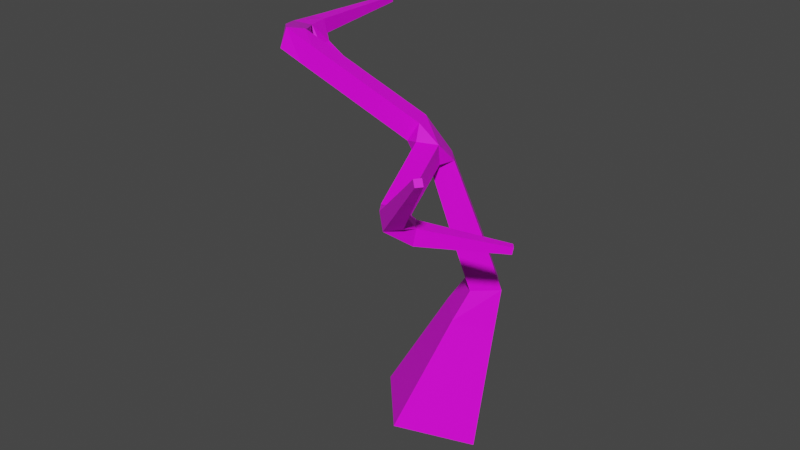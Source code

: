# Source: twig2_1.blend  (saved by Blender 2.83.18; exported with 4.5.12 LTS)
import bpy
from mathutils import Matrix  # noqa: F401  (used for matrix-valued properties, if any)

bpy.ops.wm.read_factory_settings(use_empty=True)
scene = bpy.context.scene
scene.name = 'Scene'

# ---- collections
col_collection = bpy.data.collections.new('Collection'); scene.collection.children.link(col_collection)

# ---- images (referenced by path relative to the original .blend; pixels are not part of the script)
import os
ASSET_DIR = os.environ.get("B2B_ASSET_DIR", "")  # directory of the original .blend (textures are referenced by path, not embedded)
HERE = os.path.dirname(os.path.abspath(__file__))  # packed textures are extracted next to this script under _unpacked/

def load_image(name, relpath, width, height, colorspace="sRGB"):
    """Load a texture the original file referenced (path relative to the .blend, or extracted next to this script)."""
    p = next((c for c in (os.path.join(HERE, relpath), os.path.join(ASSET_DIR, relpath)) if relpath and os.path.exists(c)), "")
    if p:
        img = bpy.data.images.load(p, check_existing=True)
        img.name = name
    else:  # same state as the original file: an image datablock whose file is absent (Cycles renders it pink)
        img = bpy.data.images.new(name, width, height)
        img.source = "FILE"
        img.filepath = "//" + (relpath or name)
    img.colorspace_settings.name = colorspace
    return img
img_twig2 = load_image('twig2', 'twig2.png', 1024, 1024, 'sRGB')

# ---- materials (node trees are filled in below, after node groups)
mat_material = bpy.data.materials.new('Material')
mat_material.alpha_threshold = 0.0
mat_material.line_color = (0.0, 0.0, 0.0, 1.0)

# ---- material node trees
mat_material.use_nodes = True; mat_material.node_tree.nodes.clear()
_N = mat_material.node_tree.nodes; _L = mat_material.node_tree.links
n0 = _N.new('ShaderNodeOutputMaterial'); n0.name = 'Material Output'; n0.location = (300, 300)
n1 = _N.new('ShaderNodeBsdfPrincipled'); n1.name = 'Principled BSDF'; n1.location = (10, 300)
n1.distribution = 'GGX'
n1.subsurface_method = 'BURLEY'
n1.inputs[2].default_value = 0.4
n1.inputs[3].default_value = 1.45
n1.inputs[27].default_value = (0.0, 0.0, 0.0, 1.0)
n1.inputs[28].default_value = 1.0
n2 = _N.new('ShaderNodeTexImage'); n2.name = 'Image Texture'; n2.location = (-280, 280)
n2.image = img_twig2
_L.new(n1.outputs[0], n0.inputs[0])
_L.new(n2.outputs[0], n1.inputs[0])
n0.is_active_output = True

# ---- world
world_world = bpy.data.worlds.new('World'); scene.world = world_world
world_world.use_nodes = True; world_world.node_tree.nodes.clear()
_N = world_world.node_tree.nodes; _L = world_world.node_tree.links
n0 = _N.new('ShaderNodeOutputWorld'); n0.name = 'World Output'; n0.location = (300, 300)
n1 = _N.new('ShaderNodeBackground'); n1.name = 'Background'; n1.location = (10, 300)
n1.inputs[0].default_value = (0.05088, 0.05088, 0.05088, 1.0)
_L.new(n1.outputs[0], n0.inputs[0])
n0.is_active_output = True
world_world.color = (0.05088, 0.05088, 0.05088)
world_world.use_sun_shadow = False
world_world.sun_shadow_jitter_overblur = 0.0

# ---- meshes
me_cube = bpy.data.meshes.new('Cube')
me_cube.from_pydata([(0.006168, 0.332, -0.07577), (0.3313, -0.02344, -0.07577), (-0.006168, -0.332, 0.07577), (-0.3313, 0.02344, 0.07577), (-0.567, 0.5158, 1.439), (-0.5586, 0.4781, 1.439), (-0.537, 0.4829, 1.471), (-0.5454, 0.5206, 1.471), (-0.7408, -0.3627, 2.157), (-0.7153, -0.251, 2.128), (-0.6875, -0.2282, 2.24), (-0.7131, -0.34, 2.269), (0.7098, -0.3084, 1.443), (0.7341, -0.3384, 1.443), (0.7394, -0.3341, 1.481), (0.7151, -0.3041, 1.481), (0.741, -1.024, 2.046), (0.7184, -1.055, 2.046), (0.698, -1.04, 2.075), (0.7205, -1.009, 2.075), (-1.348, 1.212, 1.958), (-1.309, 1.214, 1.958), (-1.309, 1.214, 1.997), (-1.348, 1.212, 1.997), (0.2158, 0.3149, 0.8599), (0.3328, 0.1869, 0.8599), (0.2048, 0.0698, 0.8599), (0.08778, 0.1978, 0.8599), (0.1039, 0.3225, 0.3546), (0.3305, 0.07478, 0.3546), (0.09533, -0.1403, 0.4602), (-0.1312, 0.1075, 0.4602), (0.1628, 0.3167, 0.6137), (0.33, 0.1339, 0.6137), (0.1565, -0.02478, 0.6917), (-0.01074, 0.158, 0.6917), (-1.335, 0.4874, 1.928), (-1.24, 0.4929, 1.928), (-1.24, 0.4927, 2.024), (-1.335, 0.4872, 2.024), (-1.336, 0.5798, 1.932), (-1.248, 0.5849, 1.932), (-1.248, 0.5847, 2.02), (-1.336, 0.5797, 2.02), (-1.338, 0.6579, 1.935), (-1.256, 0.6626, 1.935), (-1.256, 0.6624, 2.017), (-1.338, 0.6577, 2.017), (-1.339, 0.7279, 1.938), (-1.263, 0.7323, 1.938), (-1.263, 0.7321, 2.015), (-1.339, 0.7277, 2.015), (-1.34, 0.7924, 1.941), (-1.269, 0.7965, 1.941), (-1.269, 0.7964, 2.012), (-1.34, 0.7923, 2.012), (-1.341, 0.8529, 1.943), (-1.275, 0.8568, 1.943), (-1.275, 0.8566, 2.01), (-1.341, 0.8528, 2.01), (-1.342, 0.9103, 1.946), (-1.28, 0.9139, 1.946), (-1.28, 0.9138, 2.008), (-1.342, 0.9102, 2.008), (-1.343, 0.9651, 1.948), (-1.286, 0.9684, 1.948), (-1.286, 0.9683, 2.006), (-1.343, 0.965, 2.006), (-1.344, 1.018, 1.95), (-1.291, 1.021, 1.95), (-1.291, 1.021, 2.004), (-1.344, 1.018, 2.004), (-1.345, 1.069, 1.952), (-1.296, 1.071, 1.952), (-1.296, 1.071, 2.002), (-1.345, 1.068, 2.002), (-1.346, 1.118, 1.954), (-1.3, 1.12, 1.954), (-1.3, 1.12, 2.0), (-1.346, 1.118, 2.0), (-1.347, 1.166, 1.956), (-1.305, 1.168, 1.956), (-1.305, 1.168, 1.998), (-1.347, 1.165, 1.998), (-1.188, 0.4059, 1.846), (-1.168, 0.313, 1.846), (-1.114, 0.3249, 1.924), (-1.135, 0.4178, 1.924), (-1.109, 0.4199, 1.794), (-1.09, 0.334, 1.794), (-1.041, 0.345, 1.866), (-1.06, 0.4309, 1.866), (-1.042, 0.4317, 1.75), (-1.024, 0.3518, 1.75), (-0.9786, 0.3621, 1.817), (-0.9964, 0.442, 1.817), (-0.9822, 0.4423, 1.711), (-0.9656, 0.3678, 1.711), (-0.9228, 0.3773, 1.773), (-0.9395, 0.4519, 1.773), (-0.9269, 0.4521, 1.675), (-0.9113, 0.3825, 1.675), (-0.8714, 0.3914, 1.733), (-0.8869, 0.4611, 1.733), (-0.875, 0.4613, 1.641), (-0.8604, 0.3963, 1.641), (-0.8231, 0.4046, 1.695), (-0.8377, 0.4696, 1.695), (-0.8258, 0.47, 1.608), (-0.8122, 0.4093, 1.608), (-0.7774, 0.4171, 1.659), (-0.791, 0.4778, 1.659), (-0.7788, 0.4783, 1.578), (-0.7662, 0.4218, 1.578), (-0.7338, 0.429, 1.625), (-0.7464, 0.4856, 1.625), (-0.7337, 0.4863, 1.548), (-0.7219, 0.4338, 1.548), (-0.6918, 0.4405, 1.592), (-0.7036, 0.493, 1.592), (-0.6901, 0.494, 1.52), (-0.6792, 0.4454, 1.52), (-0.6513, 0.4516, 1.56), (-0.6622, 0.5002, 1.56), (-0.6479, 0.5015, 1.492), (-0.6379, 0.4566, 1.492), (-0.6121, 0.4623, 1.53), (-0.6222, 0.5072, 1.53), (-0.6069, 0.5087, 1.465), (-0.5977, 0.4675, 1.465), (-0.5741, 0.4727, 1.5), (-0.5833, 0.514, 1.5), (-0.09908, -0.107, 1.73), (-0.1457, 0.005751, 1.73), (-0.08637, 0.03032, 1.834), (-0.03971, -0.08247, 1.834), (-0.1894, -0.1441, 1.791), (-0.2359, -0.03185, 1.791), (-0.1768, -0.0074, 1.894), (-0.1303, -0.1197, 1.894), (-0.279, -0.1808, 1.851), (-0.3252, -0.0691, 1.851), (-0.2664, -0.04476, 1.954), (-0.2201, -0.1565, 1.954), (-0.3679, -0.2173, 1.911), (-0.4139, -0.1061, 1.911), (-0.3554, -0.08188, 2.013), (-0.3093, -0.1931, 2.013), (-0.4564, -0.2537, 1.971), (-0.5023, -0.143, 1.971), (-0.444, -0.1188, 2.073), (-0.3982, -0.2296, 2.073), (-0.5447, -0.2899, 2.03), (-0.5903, -0.1797, 2.03), (-0.5322, -0.1557, 2.131), (-0.4866, -0.2659, 2.131), (-0.6326, -0.326, 2.089), (-0.678, -0.2163, 2.089), (-0.6202, -0.1924, 2.19), (-0.5749, -0.3021, 2.19), (0.3273, -0.5815, 1.499), (0.3867, -0.655, 1.499), (0.3997, -0.6446, 1.592), (0.3403, -0.571, 1.592), (0.3944, -0.5336, 1.489), (0.4476, -0.5995, 1.489), (0.4592, -0.5901, 1.572), (0.406, -0.5242, 1.572), (0.4508, -0.4933, 1.481), (0.4989, -0.5528, 1.481), (0.5094, -0.5443, 1.556), (0.4613, -0.4848, 1.556), (0.5013, -0.4572, 1.473), (0.5448, -0.511, 1.473), (0.5542, -0.5033, 1.541), (0.5108, -0.4496, 1.541), (0.5479, -0.424, 1.467), (0.587, -0.4725, 1.467), (0.5955, -0.4656, 1.528), (0.5564, -0.4171, 1.528), (0.5914, -0.3929, 1.46), (0.6266, -0.4364, 1.46), (0.6342, -0.4302, 1.515), (0.5991, -0.3867, 1.515), (0.6327, -0.3635, 1.454), (0.664, -0.4023, 1.454), (0.6709, -0.3968, 1.503), (0.6395, -0.3579, 1.503), (0.672, -0.3354, 1.449), (0.6998, -0.3697, 1.449), (0.7058, -0.3648, 1.492), (0.6781, -0.3305, 1.492), (0.09286, -0.07743, 1.637), (-0.02052, -0.1192, 1.637), (-0.01226, -0.1416, 1.756), (0.1011, -0.09987, 1.756), (0.1298, -0.1803, 1.616), (0.01803, -0.2214, 1.616), (0.02617, -0.2436, 1.733), (0.138, -0.2024, 1.733), (0.1659, -0.2807, 1.595), (0.05563, -0.3212, 1.595), (0.06366, -0.343, 1.71), (0.1739, -0.3025, 1.71), (0.2013, -0.3794, 1.575), (0.09263, -0.4194, 1.575), (0.1005, -0.4409, 1.688), (0.2092, -0.4009, 1.688), (0.2364, -0.4769, 1.555), (0.1292, -0.5164, 1.555), (0.137, -0.5376, 1.667), (0.2442, -0.4982, 1.667), (0.2711, -0.5736, 1.535), (0.1654, -0.6125, 1.535), (0.1731, -0.6334, 1.645), (0.2788, -0.5945, 1.645), (-0.8367, -0.2632, 2.126), (-0.7474, -0.1926, 2.1), (-0.747, -0.1535, 2.21), (-0.8363, -0.2241, 2.235), (-0.9089, -0.181, 2.097), (-0.8207, -0.1112, 2.072), (-0.8203, -0.07259, 2.181), (-0.9085, -0.1424, 2.206), (-0.9794, -0.1007, 2.07), (-0.8923, -0.0318, 2.045), (-0.8918, 0.00636, 2.152), (-0.9789, -0.06257, 2.177), (-1.049, -0.02174, 2.043), (-0.9626, 0.04636, 2.018), (-0.9622, 0.08407, 2.124), (-1.048, 0.01596, 2.149), (-1.117, 0.05632, 2.016), (-1.032, 0.1236, 1.992), (-1.032, 0.1609, 2.096), (-1.117, 0.09358, 2.121), (-1.185, 0.1337, 1.989), (-1.101, 0.2001, 1.965), (-1.101, 0.237, 2.069), (-1.185, 0.1705, 2.093), (-1.253, 0.2104, 1.963), (-1.17, 0.2761, 1.939), (-1.169, 0.3124, 2.042), (-1.252, 0.2468, 2.065), (0.4029, -0.7443, 1.63), (0.3464, -0.8227, 1.63), (0.2952, -0.7859, 1.704), (0.3517, -0.7075, 1.704), (0.4528, -0.7856, 1.692), (0.4013, -0.857, 1.692), (0.3547, -0.8234, 1.758), (0.4062, -0.752, 1.758), (0.4948, -0.8203, 1.743), (0.4475, -0.8859, 1.743), (0.4047, -0.8551, 1.805), (0.452, -0.7895, 1.805), (0.5324, -0.8514, 1.789), (0.4889, -0.9118, 1.789), (0.4495, -0.8834, 1.846), (0.493, -0.823, 1.846), (0.567, -0.88, 1.832), (0.527, -0.9356, 1.832), (0.4908, -0.9094, 1.884), (0.5308, -0.8539, 1.884), (0.5995, -0.9068, 1.872), (0.5627, -0.9578, 1.872), (0.5294, -0.9338, 1.919), (0.5662, -0.8828, 1.919), (0.6302, -0.9322, 1.909), (0.5965, -0.9789, 1.909), (0.566, -0.957, 1.953), (0.5997, -0.9102, 1.953), (0.6595, -0.9564, 1.945), (0.6287, -0.9991, 1.945), (0.6009, -0.979, 1.985), (0.6316, -0.9363, 1.985), (0.6876, -0.9796, 1.98), (0.6597, -1.018, 1.98), (0.6344, -1.0, 2.016), (0.6623, -0.9614, 2.016), (0.7147, -1.002, 2.013), (0.6895, -1.037, 2.013), (0.6667, -1.021, 2.046), (0.6919, -0.9856, 2.046), (0.1725, 0.2687, 1.049), (0.283, 0.1478, 1.049), (0.1683, 0.04289, 0.9975), (0.05771, 0.1638, 0.9975), (0.1401, 0.2338, 1.18), (0.2454, 0.1187, 1.18), (0.1361, 0.01878, 1.131), (0.03083, 0.1339, 1.131), (0.1102, 0.2016, 1.301), (0.2106, 0.09177, 1.301), (0.1064, -0.003551, 1.254), (0.005941, 0.1063, 1.254), (0.08168, 0.1709, 1.416), (0.1775, 0.06613, 1.416), (0.07805, -0.02479, 1.371), (-0.01774, 0.07995, 1.371), (0.05423, 0.1413, 1.527), (0.1456, 0.04143, 1.527), (0.05077, -0.04526, 1.484), (-0.04056, 0.0546, 1.484), (0.02758, 0.1126, 1.634), (0.1146, 0.01744, 1.634), (0.02428, -0.06514, 1.594), (-0.06272, 0.02999, 1.594)], [], [(50, 51, 47, 46), (49, 50, 46, 45), (48, 49, 45, 44), (193, 132, 133, 307), (244, 162, 247), (47, 44, 40, 43), (46, 47, 43, 42), (45, 46, 42, 41), (44, 45, 41, 40), (43, 40, 36, 39), (42, 43, 39, 38), (41, 42, 38, 37), (40, 41, 37, 36), (27, 24, 32, 35), (26, 27, 35, 34), (25, 26, 34, 33), (24, 25, 33, 32), (35, 32, 28, 31), (34, 35, 31, 30), (212, 160, 213), (33, 34, 30, 29), (37, 84, 36), (32, 33, 29, 28), (31, 28, 0, 3), (30, 31, 3, 2), (243, 242, 38, 39), (242, 241, 86), (134, 305, 304), (29, 30, 2, 1), (28, 29, 1, 0), (135, 194, 195), (306, 193, 307), (23, 22, 21, 20), (19, 18, 17, 16), (245, 246, 214, 213), (243, 39, 36, 240), (195, 192, 305), (193, 306, 192), (133, 134, 304), (15, 14, 13, 12), (7, 6, 5, 4), (192, 306, 305), (160, 161, 245, 213), (134, 195, 305), (135, 195, 134), (0, 1, 2, 3), (84, 85, 240, 36), (307, 133, 304), (242, 86, 87, 38), (214, 246, 247, 215), (247, 162, 163, 215), (38, 87, 84, 37), (162, 244, 245, 161), (241, 240, 85, 86), (194, 135, 132, 193), (163, 160, 212, 215), (51, 48, 44, 47), (52, 53, 49, 48), (53, 54, 50, 49), (54, 55, 51, 50), (55, 52, 48, 51), (56, 57, 53, 52), (57, 58, 54, 53), (58, 59, 55, 54), (59, 56, 52, 55), (60, 61, 57, 56), (61, 62, 58, 57), (62, 63, 59, 58), (63, 60, 56, 59), (64, 65, 61, 60), (65, 66, 62, 61), (66, 67, 63, 62), (67, 64, 60, 63), (68, 69, 65, 64), (69, 70, 66, 65), (70, 71, 67, 66), (71, 68, 64, 67), (72, 73, 69, 68), (73, 74, 70, 69), (74, 75, 71, 70), (75, 72, 68, 71), (76, 77, 73, 72), (77, 78, 74, 73), (78, 79, 75, 74), (79, 76, 72, 75), (80, 81, 77, 76), (81, 82, 78, 77), (82, 83, 79, 78), (83, 80, 76, 79), (20, 21, 81, 80), (21, 22, 82, 81), (22, 23, 83, 82), (23, 20, 80, 83), (88, 89, 85, 84), (89, 90, 86, 85), (90, 91, 87, 86), (91, 88, 84, 87), (92, 93, 89, 88), (93, 94, 90, 89), (94, 95, 91, 90), (95, 92, 88, 91), (96, 97, 93, 92), (97, 98, 94, 93), (98, 99, 95, 94), (99, 96, 92, 95), (100, 101, 97, 96), (101, 102, 98, 97), (102, 103, 99, 98), (103, 100, 96, 99), (104, 105, 101, 100), (105, 106, 102, 101), (106, 107, 103, 102), (107, 104, 100, 103), (108, 109, 105, 104), (109, 110, 106, 105), (110, 111, 107, 106), (111, 108, 104, 107), (112, 113, 109, 108), (113, 114, 110, 109), (114, 115, 111, 110), (115, 112, 108, 111), (116, 117, 113, 112), (117, 118, 114, 113), (118, 119, 115, 114), (119, 116, 112, 115), (120, 121, 117, 116), (121, 122, 118, 117), (122, 123, 119, 118), (123, 120, 116, 119), (124, 125, 121, 120), (125, 126, 122, 121), (126, 127, 123, 122), (127, 124, 120, 123), (128, 129, 125, 124), (129, 130, 126, 125), (130, 131, 127, 126), (131, 128, 124, 127), (4, 5, 129, 128), (5, 6, 130, 129), (6, 7, 131, 130), (7, 4, 128, 131), (136, 137, 133, 132), (137, 138, 134, 133), (138, 139, 135, 134), (139, 136, 132, 135), (140, 141, 137, 136), (141, 142, 138, 137), (142, 143, 139, 138), (143, 140, 136, 139), (144, 145, 141, 140), (145, 146, 142, 141), (146, 147, 143, 142), (147, 144, 140, 143), (148, 149, 145, 144), (149, 150, 146, 145), (150, 151, 147, 146), (151, 148, 144, 147), (152, 153, 149, 148), (153, 154, 150, 149), (154, 155, 151, 150), (155, 152, 148, 151), (156, 157, 153, 152), (157, 158, 154, 153), (158, 159, 155, 154), (159, 156, 152, 155), (8, 9, 157, 156), (9, 10, 158, 157), (10, 11, 159, 158), (11, 8, 156, 159), (164, 165, 161, 160), (165, 166, 162, 161), (166, 167, 163, 162), (167, 164, 160, 163), (168, 169, 165, 164), (169, 170, 166, 165), (170, 171, 167, 166), (171, 168, 164, 167), (172, 173, 169, 168), (173, 174, 170, 169), (174, 175, 171, 170), (175, 172, 168, 171), (176, 177, 173, 172), (177, 178, 174, 173), (178, 179, 175, 174), (179, 176, 172, 175), (180, 181, 177, 176), (181, 182, 178, 177), (182, 183, 179, 178), (183, 180, 176, 179), (184, 185, 181, 180), (185, 186, 182, 181), (186, 187, 183, 182), (187, 184, 180, 183), (188, 189, 185, 184), (189, 190, 186, 185), (190, 191, 187, 186), (191, 188, 184, 187), (12, 13, 189, 188), (13, 14, 190, 189), (14, 15, 191, 190), (15, 12, 188, 191), (196, 197, 193, 192), (197, 198, 194, 193), (198, 199, 195, 194), (199, 196, 192, 195), (200, 201, 197, 196), (201, 202, 198, 197), (202, 203, 199, 198), (203, 200, 196, 199), (204, 205, 201, 200), (205, 206, 202, 201), (206, 207, 203, 202), (207, 204, 200, 203), (208, 209, 205, 204), (209, 210, 206, 205), (210, 211, 207, 206), (211, 208, 204, 207), (212, 213, 209, 208), (213, 214, 210, 209), (214, 215, 211, 210), (215, 212, 208, 211), (216, 217, 9, 8), (217, 218, 10, 9), (218, 219, 11, 10), (219, 216, 8, 11), (220, 221, 217, 216), (221, 222, 218, 217), (222, 223, 219, 218), (223, 220, 216, 219), (224, 225, 221, 220), (225, 226, 222, 221), (226, 227, 223, 222), (227, 224, 220, 223), (228, 229, 225, 224), (229, 230, 226, 225), (230, 231, 227, 226), (231, 228, 224, 227), (232, 233, 229, 228), (233, 234, 230, 229), (234, 235, 231, 230), (235, 232, 228, 231), (236, 237, 233, 232), (237, 238, 234, 233), (238, 239, 235, 234), (239, 236, 232, 235), (240, 241, 237, 236), (241, 242, 238, 237), (242, 243, 239, 238), (243, 240, 236, 239), (248, 249, 245, 244), (249, 250, 246, 245), (250, 251, 247, 246), (251, 248, 244, 247), (252, 253, 249, 248), (253, 254, 250, 249), (254, 255, 251, 250), (255, 252, 248, 251), (256, 257, 253, 252), (257, 258, 254, 253), (258, 259, 255, 254), (259, 256, 252, 255), (260, 261, 257, 256), (261, 262, 258, 257), (262, 263, 259, 258), (263, 260, 256, 259), (264, 265, 261, 260), (265, 266, 262, 261), (266, 267, 263, 262), (267, 264, 260, 263), (268, 269, 265, 264), (269, 270, 266, 265), (270, 271, 267, 266), (271, 268, 264, 267), (272, 273, 269, 268), (273, 274, 270, 269), (274, 275, 271, 270), (275, 272, 268, 271), (276, 277, 273, 272), (277, 278, 274, 273), (278, 279, 275, 274), (279, 276, 272, 275), (280, 281, 277, 276), (281, 282, 278, 277), (282, 283, 279, 278), (283, 280, 276, 279), (16, 17, 281, 280), (17, 18, 282, 281), (18, 19, 283, 282), (19, 16, 280, 283), (284, 285, 25, 24), (285, 286, 26, 25), (286, 287, 27, 26), (287, 284, 24, 27), (288, 289, 285, 284), (289, 290, 286, 285), (290, 291, 287, 286), (291, 288, 284, 287), (292, 293, 289, 288), (293, 294, 290, 289), (294, 295, 291, 290), (295, 292, 288, 291), (296, 297, 293, 292), (297, 298, 294, 293), (298, 299, 295, 294), (299, 296, 292, 295), (300, 301, 297, 296), (301, 302, 298, 297), (302, 303, 299, 298), (303, 300, 296, 299), (304, 305, 301, 300), (305, 306, 302, 301), (306, 307, 303, 302), (307, 304, 300, 303)])
_uv = me_cube.uv_layers.new(name='UVMap')
_uv.uv.foreach_set('vector', [0.8875, 0.06633, 0.8875, 0.06636, 0.8875, 0.06647, 0.8875, 0.06646, 0.8875, 0.06637, 0.8875, 0.06633, 0.8875, 0.06646, 0.8875, 0.06644, 0.8875, 0.06636, 0.8875, 0.06637, 0.8875, 0.06644, 0.8875, 0.06642, 0.3607, 0.5719, 0.3174, 0.5611, 0.3234, 0.5111, 0.3902, 0.5219, 0.1648, 0.6, 0.1594, 0.6222, 0.1596, 0.5971, 0.8875, 0.06647, 0.8875, 0.06642, 0.8875, 0.06652, 0.8875, 0.06656, 0.8875, 0.06646, 0.8875, 0.06647, 0.8875, 0.06656, 0.8875, 0.06653, 0.8875, 0.06644, 0.8875, 0.06646, 0.8875, 0.06653, 0.8875, 0.06656, 0.8875, 0.06642, 0.8875, 0.06644, 0.8875, 0.06656, 0.8875, 0.06652, 0.8875, 0.06656, 0.8875, 0.06652, 0.8878, 0.06628, 0.8876, 0.06698, 0.8875, 0.06653, 0.8875, 0.06656, 0.8876, 0.06698, 0.8869, 0.06699, 0.8875, 0.06656, 0.8875, 0.06653, 0.8869, 0.06699, 0.8875, 0.06628, 0.8875, 0.06652, 0.8875, 0.06656, 0.8875, 0.06628, 0.8878, 0.06628, 0.4114, 0.222, 0.4013, 0.3043, 0.3048, 0.2863, 0.3218, 0.2065, 0.409, 0.1323, 0.4114, 0.222, 0.3218, 0.2065, 0.3217, 0.1303, 0.4174, 0.04854, 0.409, 0.1323, 0.3217, 0.1303, 0.3175, 0.04027, 0.4013, 0.3043, 0.4011, 0.3821, 0.2767, 0.3928, 0.3048, 0.2863, 0.3218, 0.2065, 0.3048, 0.2863, 0.2314, 0.2532, 0.255, 0.1931, 0.3217, 0.1303, 0.3218, 0.2065, 0.255, 0.1931, 0.2498, 0.1376, 0.2149, 0.584, 0.2145, 0.6089, 0.189, 0.5592, 0.3175, 0.04027, 0.3217, 0.1303, 0.2498, 0.1376, 0.2133, 0.03499, 0.8875, 0.06628, 0.8877, 0.06458, 0.8878, 0.06628, 0.3048, 0.2863, 0.2767, 0.3928, 0.1374, 0.3535, 0.2314, 0.2532, 0.255, 0.1931, 0.2314, 0.2532, 0.1885, 0.1978, 0.2049, 0.1822, 0.2498, 0.1376, 0.255, 0.1931, 0.2049, 0.1822, 0.2039, 0.1608, 0.8819, 0.08813, 0.8658, 0.0753, 0.8869, 0.06699, 0.8876, 0.06698, 0.8658, 0.0753, 0.8567, 0.03758, 0.8939, 0.03499, 0.3166, 0.4646, 0.4118, 0.43, 0.4034, 0.4758, 0.2133, 0.03499, 0.2498, 0.1376, 0.2039, 0.1608, 0.04155, 0.1171, 0.2314, 0.2532, 0.1374, 0.3535, 0.04155, 0.1171, 0.1885, 0.1978, 0.3012, 0.606, 0.3318, 0.5938, 0.3529, 0.6267, 0.3884, 0.5752, 0.3607, 0.5719, 0.3902, 0.5219, 0.8875, 0.06555, 0.8875, 0.06556, 0.8875, 0.06548, 0.8876, 0.06554, 0.1632, 0.5963, 0.1632, 0.5963, 0.1632, 0.5963, 0.1632, 0.5963, 0.1657, 0.5947, 0.1627, 0.5938, 0.1619, 0.5593, 0.189, 0.5592, 0.8819, 0.08813, 0.8876, 0.06698, 0.8878, 0.06628, 0.8986, 0.08863, 0.3529, 0.6267, 0.3803, 0.6031, 0.4041, 0.6182, 0.3607, 0.5719, 0.3884, 0.5752, 0.3803, 0.6031, 0.3234, 0.5111, 0.3166, 0.4646, 0.4034, 0.4758, 0.2033, 0.8065, 0.2017, 0.7923, 0.2054, 0.79, 0.2085, 0.7932, 0.887, 0.06384, 0.887, 0.06384, 0.887, 0.06384, 0.887, 0.06384, 0.3803, 0.6031, 0.3884, 0.5752, 0.4041, 0.6182, 0.2145, 0.6089, 0.1879, 0.6245, 0.1657, 0.5947, 0.189, 0.5592, 0.3166, 0.4646, 0.3631, 0.393, 0.4118, 0.43, 0.313, 0.4223, 0.3631, 0.393, 0.3166, 0.4646, 0.1885, 0.1978, 0.04155, 0.1171, 0.2039, 0.1608, 0.2049, 0.1822, 0.8877, 0.06458, 0.8891, 0.06255, 0.8986, 0.08863, 0.8878, 0.06628, 0.3902, 0.5219, 0.3234, 0.5111, 0.4034, 0.4758, 0.8658, 0.0753, 0.8939, 0.03499, 0.8856, 0.06624, 0.8869, 0.06699, 0.1619, 0.5593, 0.1627, 0.5938, 0.1596, 0.5971, 0.1256, 0.5765, 0.1596, 0.5971, 0.1594, 0.6222, 0.1216, 0.6138, 0.1256, 0.5765, 0.8869, 0.06699, 0.8856, 0.06624, 0.8877, 0.06458, 0.8875, 0.06628, 0.1594, 0.6222, 0.1648, 0.6, 0.1657, 0.5947, 0.1879, 0.6245, 0.9123, 0.06691, 0.8986, 0.08863, 0.8891, 0.06255, 0.8939, 0.03499, 0.3318, 0.5938, 0.3012, 0.606, 0.3174, 0.5611, 0.3607, 0.5719, 0.1216, 0.6138, 0.07867, 0.6303, 0.08112, 0.5976, 0.1256, 0.5765, 0.8875, 0.06636, 0.8875, 0.06636, 0.8875, 0.06642, 0.8875, 0.06647, 0.8875, 0.06624, 0.8875, 0.06627, 0.8875, 0.06637, 0.8875, 0.06636, 0.8875, 0.06627, 0.8875, 0.06627, 0.8875, 0.06633, 0.8875, 0.06637, 0.8875, 0.06627, 0.8875, 0.06629, 0.8875, 0.06636, 0.8875, 0.06633, 0.8875, 0.06629, 0.8875, 0.06624, 0.8875, 0.06636, 0.8875, 0.06636, 0.8875, 0.06618, 0.8875, 0.06615, 0.8875, 0.06627, 0.8875, 0.06624, 0.8875, 0.06615, 0.8875, 0.06619, 0.8875, 0.06627, 0.8875, 0.06627, 0.8875, 0.06619, 0.8875, 0.06615, 0.8875, 0.06629, 0.8875, 0.06627, 0.8875, 0.06615, 0.8875, 0.06618, 0.8875, 0.06624, 0.8875, 0.06629, 0.8875, 0.06608, 0.8875, 0.06608, 0.8875, 0.06615, 0.8875, 0.06618, 0.8875, 0.06608, 0.8875, 0.06608, 0.8875, 0.06619, 0.8875, 0.06615, 0.8875, 0.06608, 0.8875, 0.06608, 0.8875, 0.06615, 0.8875, 0.06619, 0.8875, 0.06608, 0.8875, 0.06608, 0.8875, 0.06618, 0.8875, 0.06615, 0.8875, 0.06599, 0.8875, 0.06601, 0.8875, 0.06608, 0.8875, 0.06608, 0.8875, 0.06601, 0.8875, 0.06599, 0.8875, 0.06608, 0.8875, 0.06608, 0.8875, 0.06599, 0.8875, 0.06596, 0.8875, 0.06608, 0.8875, 0.06608, 0.8875, 0.06596, 0.8875, 0.06599, 0.8875, 0.06608, 0.8875, 0.06608, 0.8875, 0.06591, 0.8875, 0.06591, 0.8875, 0.06601, 0.8875, 0.06599, 0.8875, 0.06591, 0.8875, 0.06591, 0.8875, 0.06599, 0.8875, 0.06601, 0.8875, 0.06591, 0.8875, 0.0659, 0.8875, 0.06596, 0.8875, 0.06599, 0.8875, 0.0659, 0.8875, 0.06591, 0.8875, 0.06599, 0.8875, 0.06596, 0.8875, 0.06579, 0.8875, 0.06581, 0.8875, 0.06591, 0.8875, 0.06591, 0.8875, 0.06581, 0.8875, 0.06582, 0.8875, 0.06591, 0.8875, 0.06591, 0.8875, 0.06582, 0.8875, 0.06583, 0.8875, 0.0659, 0.8875, 0.06591, 0.8875, 0.06583, 0.8875, 0.06579, 0.8875, 0.06591, 0.8875, 0.0659, 0.8875, 0.06573, 0.8875, 0.06572, 0.8875, 0.06581, 0.8875, 0.06579, 0.8875, 0.06572, 0.8875, 0.06569, 0.8875, 0.06582, 0.8875, 0.06581, 0.8875, 0.06569, 0.8875, 0.06572, 0.8875, 0.06583, 0.8875, 0.06582, 0.8875, 0.06572, 0.8875, 0.06573, 0.8875, 0.06579, 0.8875, 0.06583, 0.8875, 0.06562, 0.8875, 0.06562, 0.8875, 0.06572, 0.8875, 0.06573, 0.8875, 0.06562, 0.8875, 0.06564, 0.8875, 0.06569, 0.8875, 0.06572, 0.8875, 0.06564, 0.8875, 0.06559, 0.8875, 0.06572, 0.8875, 0.06569, 0.8875, 0.06559, 0.8875, 0.06562, 0.8875, 0.06573, 0.8875, 0.06572, 0.8876, 0.06554, 0.8875, 0.06548, 0.8875, 0.06562, 0.8875, 0.06562, 0.8875, 0.06548, 0.8875, 0.06556, 0.8875, 0.06564, 0.8875, 0.06562, 0.8875, 0.06556, 0.8875, 0.06555, 0.8875, 0.06559, 0.8875, 0.06564, 0.8875, 0.06555, 0.8876, 0.06554, 0.8875, 0.06562, 0.8875, 0.06559, 0.887, 0.06407, 0.8872, 0.06362, 0.8891, 0.06255, 0.8877, 0.06458, 0.8872, 0.06362, 0.887, 0.06315, 0.8939, 0.03499, 0.8891, 0.06255, 0.887, 0.06315, 0.8866, 0.06439, 0.8856, 0.06624, 0.8939, 0.03499, 0.8866, 0.06439, 0.887, 0.06407, 0.8877, 0.06458, 0.8856, 0.06624, 0.887, 0.06387, 0.887, 0.06377, 0.8872, 0.06362, 0.887, 0.06407, 0.887, 0.06377, 0.8869, 0.06372, 0.887, 0.06315, 0.8872, 0.06362, 0.8869, 0.06372, 0.8869, 0.06397, 0.8866, 0.06439, 0.887, 0.06315, 0.8869, 0.06397, 0.887, 0.06387, 0.887, 0.06407, 0.8866, 0.06439, 0.887, 0.06384, 0.8869, 0.06382, 0.887, 0.06377, 0.887, 0.06387, 0.8869, 0.06382, 0.887, 0.06383, 0.8869, 0.06372, 0.887, 0.06377, 0.887, 0.06383, 0.887, 0.06385, 0.8869, 0.06397, 0.8869, 0.06372, 0.887, 0.06385, 0.887, 0.06384, 0.887, 0.06387, 0.8869, 0.06397, 0.887, 0.06384, 0.887, 0.06383, 0.8869, 0.06382, 0.887, 0.06384, 0.887, 0.06383, 0.887, 0.06383, 0.887, 0.06383, 0.8869, 0.06382, 0.887, 0.06383, 0.887, 0.06384, 0.887, 0.06385, 0.887, 0.06383, 0.887, 0.06384, 0.887, 0.06384, 0.887, 0.06384, 0.887, 0.06385, 0.887, 0.06384, 0.887, 0.06384, 0.887, 0.06383, 0.887, 0.06384, 0.887, 0.06384, 0.887, 0.06384, 0.887, 0.06383, 0.887, 0.06383, 0.887, 0.06384, 0.887, 0.06384, 0.887, 0.06384, 0.887, 0.06383, 0.887, 0.06384, 0.887, 0.06384, 0.887, 0.06384, 0.887, 0.06384, 0.887, 0.06384, 0.887, 0.06384, 0.887, 0.06384, 0.887, 0.06384, 0.887, 0.06384, 0.887, 0.06384, 0.887, 0.06384, 0.887, 0.06384, 0.887, 0.06384, 0.887, 0.06384, 0.887, 0.06384, 0.887, 0.06384, 0.887, 0.06384, 0.887, 0.06384, 0.887, 0.06384, 0.887, 0.06384, 0.887, 0.06384, 0.887, 0.06384, 0.887, 0.06384, 0.887, 0.06384, 0.887, 0.06384, 0.887, 0.06384, 0.887, 0.06384, 0.887, 0.06384, 0.887, 0.06384, 0.887, 0.06384, 0.887, 0.06384, 0.887, 0.06384, 0.887, 0.06384, 0.887, 0.06384, 0.887, 0.06384, 0.887, 0.06384, 0.887, 0.06384, 0.887, 0.06384, 0.887, 0.06384, 0.887, 0.06384, 0.887, 0.06384, 0.887, 0.06384, 0.887, 0.06384, 0.887, 0.06384, 0.887, 0.06384, 0.887, 0.06384, 0.887, 0.06384, 0.887, 0.06384, 0.887, 0.06384, 0.887, 0.06384, 0.887, 0.06384, 0.887, 0.06384, 0.887, 0.06384, 0.887, 0.06384, 0.887, 0.06384, 0.887, 0.06384, 0.887, 0.06384, 0.887, 0.06384, 0.887, 0.06384, 0.887, 0.06384, 0.887, 0.06384, 0.887, 0.06384, 0.887, 0.06384, 0.887, 0.06384, 0.887, 0.06384, 0.887, 0.06384, 0.887, 0.06384, 0.887, 0.06384, 0.887, 0.06384, 0.887, 0.06384, 0.887, 0.06384, 0.887, 0.06384, 0.887, 0.06384, 0.887, 0.06384, 0.887, 0.06384, 0.887, 0.06384, 0.887, 0.06384, 0.887, 0.06384, 0.887, 0.06384, 0.887, 0.06384, 0.887, 0.06384, 0.887, 0.06384, 0.887, 0.06384, 0.887, 0.06384, 0.887, 0.06384, 0.887, 0.06384, 0.887, 0.06384, 0.887, 0.06384, 0.887, 0.06384, 0.887, 0.06384, 0.887, 0.06384, 0.887, 0.06384, 0.887, 0.06384, 0.887, 0.06384, 0.887, 0.06384, 0.887, 0.06384, 0.887, 0.06384, 0.887, 0.06384, 0.887, 0.06384, 0.887, 0.06384, 0.887, 0.06384, 0.887, 0.06384, 0.887, 0.06384, 0.887, 0.06384, 0.887, 0.06384, 0.887, 0.06384, 0.887, 0.06384, 0.887, 0.06384, 0.887, 0.06384, 0.887, 0.06384, 0.887, 0.06384, 0.887, 0.06384, 0.887, 0.06384, 0.887, 0.06384, 0.887, 0.06384, 0.887, 0.06384, 0.2736, 0.5503, 0.2799, 0.5089, 0.3234, 0.5111, 0.3174, 0.5611, 0.2799, 0.5089, 0.2777, 0.4682, 0.3166, 0.4646, 0.3234, 0.5111, 0.2777, 0.4682, 0.2735, 0.4264, 0.313, 0.4223, 0.3166, 0.4646, 0.2604, 0.5934, 0.2736, 0.5503, 0.3174, 0.5611, 0.3012, 0.606, 0.8988, 0.6111, 0.9571, 0.6097, 0.9584, 0.6649, 0.8996, 0.6662, 0.7222, 0.6086, 0.7817, 0.6105, 0.7806, 0.6664, 0.7205, 0.6649, 0.7817, 0.6105, 0.8405, 0.6114, 0.8404, 0.6668, 0.7806, 0.6664, 0.8405, 0.6114, 0.8988, 0.6111, 0.8996, 0.6662, 0.8404, 0.6668, 0.8981, 0.5569, 0.9554, 0.5551, 0.9571, 0.6097, 0.8988, 0.6111, 0.7244, 0.5526, 0.7834, 0.5555, 0.7817, 0.6105, 0.7222, 0.6086, 0.7834, 0.5555, 0.841, 0.5571, 0.8405, 0.6114, 0.7817, 0.6105, 0.841, 0.5571, 0.8981, 0.5569, 0.8988, 0.6111, 0.8405, 0.6114, 0.897, 0.5042, 0.953, 0.501, 0.9554, 0.5551, 0.8981, 0.5569, 0.728, 0.4968, 0.7861, 0.5017, 0.7834, 0.5555, 0.7244, 0.5526, 0.7861, 0.5017, 0.8419, 0.5044, 0.841, 0.5571, 0.7834, 0.5555, 0.8419, 0.5044, 0.897, 0.5042, 0.8981, 0.5569, 0.841, 0.5571, 0.8945, 0.4534, 0.9487, 0.4475, 0.953, 0.501, 0.897, 0.5042, 0.7343, 0.4414, 0.7907, 0.4498, 0.7861, 0.5017, 0.728, 0.4968, 0.7907, 0.4498, 0.8434, 0.455, 0.8419, 0.5044, 0.7861, 0.5017, 0.8434, 0.455, 0.8945, 0.4534, 0.897, 0.5042, 0.8419, 0.5044, 0.8895, 0.4076, 0.9405, 0.3948, 0.9487, 0.4475, 0.8945, 0.4534, 0.7451, 0.3868, 0.799, 0.4003, 0.7907, 0.4498, 0.7343, 0.4414, 0.799, 0.4003, 0.8452, 0.4105, 0.8434, 0.455, 0.7907, 0.4498, 0.8452, 0.4105, 0.8895, 0.4076, 0.8945, 0.4534, 0.8434, 0.455, 0.8796, 0.3665, 0.924, 0.3684, 0.9405, 0.3948, 0.8895, 0.4076, 0.7568, 0.3572, 0.8122, 0.362, 0.799, 0.4003, 0.7451, 0.3868, 0.8122, 0.362, 0.851, 0.3647, 0.8452, 0.4105, 0.799, 0.4003, 0.851, 0.3647, 0.8796, 0.3665, 0.8895, 0.4076, 0.8452, 0.4105, 0.2227, 0.6435, 0.1913, 0.65, 0.1879, 0.6245, 0.2145, 0.6089, 0.1913, 0.65, 0.1585, 0.6525, 0.1594, 0.6222, 0.1879, 0.6245, 0.1585, 0.6525, 0.121, 0.6542, 0.1216, 0.6138, 0.1594, 0.6222, 0.2599, 0.6401, 0.2227, 0.6435, 0.2145, 0.6089, 0.2573, 0.6026, 0.2259, 0.6731, 0.1942, 0.6768, 0.1913, 0.65, 0.2227, 0.6435, 0.1942, 0.6768, 0.1621, 0.6811, 0.1585, 0.6525, 0.1913, 0.65, 0.1621, 0.6811, 0.1277, 0.6877, 0.121, 0.6542, 0.1585, 0.6525, 0.2601, 0.6721, 0.2259, 0.6731, 0.2227, 0.6435, 0.2599, 0.6401, 0.227, 0.7005, 0.1971, 0.7028, 0.1942, 0.6768, 0.2259, 0.6731, 0.1971, 0.7028, 0.1673, 0.7078, 0.1621, 0.6811, 0.1942, 0.6768, 0.1673, 0.7078, 0.1369, 0.7164, 0.1277, 0.6877, 0.1621, 0.6811, 0.259, 0.7016, 0.227, 0.7005, 0.2259, 0.6731, 0.2601, 0.6721, 0.2269, 0.7262, 0.1997, 0.7273, 0.1971, 0.7028, 0.227, 0.7005, 0.1997, 0.7273, 0.1734, 0.7323, 0.1673, 0.7078, 0.1971, 0.7028, 0.1734, 0.7323, 0.1471, 0.7417, 0.1369, 0.7164, 0.1673, 0.7078, 0.2559, 0.729, 0.2269, 0.7262, 0.227, 0.7005, 0.259, 0.7016, 0.2255, 0.7497, 0.2019, 0.7494, 0.1997, 0.7273, 0.2269, 0.7262, 0.2019, 0.7494, 0.1798, 0.7543, 0.1734, 0.7323, 0.1997, 0.7273, 0.1798, 0.7543, 0.1579, 0.764, 0.1471, 0.7417, 0.1734, 0.7323, 0.251, 0.7547, 0.2255, 0.7497, 0.2269, 0.7262, 0.2559, 0.729, 0.2216, 0.7704, 0.2036, 0.7685, 0.2019, 0.7494, 0.2255, 0.7497, 0.2036, 0.7685, 0.1866, 0.7729, 0.1798, 0.7543, 0.2019, 0.7494, 0.1866, 0.7729, 0.1698, 0.7835, 0.1579, 0.764, 0.1798, 0.7543, 0.2438, 0.7799, 0.2216, 0.7704, 0.2255, 0.7497, 0.251, 0.7547, 0.2155, 0.7857, 0.2044, 0.7823, 0.2036, 0.7685, 0.2216, 0.7704, 0.2044, 0.7823, 0.1945, 0.7869, 0.1866, 0.7729, 0.2036, 0.7685, 0.1945, 0.7869, 0.1843, 0.7991, 0.1698, 0.7835, 0.1866, 0.7729, 0.228, 0.8009, 0.2155, 0.7857, 0.2216, 0.7704, 0.2438, 0.7799, 0.2085, 0.7932, 0.2054, 0.79, 0.2044, 0.7823, 0.2155, 0.7857, 0.2054, 0.79, 0.2017, 0.7923, 0.1945, 0.7869, 0.2044, 0.7823, 0.2017, 0.7923, 0.2033, 0.8065, 0.1843, 0.7991, 0.1945, 0.7869, 0.2033, 0.8065, 0.2085, 0.7932, 0.2155, 0.7857, 0.228, 0.8009, 0.3603, 0.5994, 0.3582, 0.5951, 0.3607, 0.5719, 0.3803, 0.6031, 0.3582, 0.5951, 0.3543, 0.5969, 0.3318, 0.5938, 0.3607, 0.5719, 0.3543, 0.5969, 0.3557, 0.6014, 0.3529, 0.6267, 0.3318, 0.5938, 0.3557, 0.6014, 0.3602, 0.5995, 0.3803, 0.6031, 0.3529, 0.6267, 0.2572, 0.4465, 0.2029, 0.4427, 0.2036, 0.393, 0.2601, 0.3951, 0.2029, 0.4427, 0.1512, 0.4433, 0.1485, 0.3948, 0.2036, 0.393, 0.1512, 0.4433, 0.1001, 0.448, 0.09467, 0.3999, 0.1485, 0.3948, 0.1001, 0.448, 0.04838, 0.4553, 0.04155, 0.4069, 0.09467, 0.3999, 0.2515, 0.4966, 0.2005, 0.4887, 0.2029, 0.4427, 0.2572, 0.4465, 0.2005, 0.4887, 0.1537, 0.4883, 0.1512, 0.4433, 0.2029, 0.4427, 0.1537, 0.4883, 0.1061, 0.4939, 0.1001, 0.448, 0.1512, 0.4433, 0.1061, 0.4939, 0.05589, 0.5029, 0.04838, 0.4553, 0.1001, 0.448, 0.2396, 0.5443, 0.1956, 0.529, 0.2005, 0.4887, 0.2515, 0.4966, 0.1956, 0.529, 0.1568, 0.5281, 0.1537, 0.4883, 0.2005, 0.4887, 0.1568, 0.5281, 0.1142, 0.5367, 0.1061, 0.4939, 0.1537, 0.4883, 0.1142, 0.5367, 0.06574, 0.5501, 0.05589, 0.5029, 0.1061, 0.4939, 0.2149, 0.584, 0.189, 0.5592, 0.1956, 0.529, 0.2396, 0.5443, 0.189, 0.5592, 0.1619, 0.5593, 0.1568, 0.5281, 0.1956, 0.529, 0.1619, 0.5593, 0.1256, 0.5765, 0.1142, 0.5367, 0.1568, 0.5281, 0.1256, 0.5765, 0.08112, 0.5976, 0.06574, 0.5501, 0.1142, 0.5367, 0.8944, 0.3237, 0.9429, 0.3388, 0.924, 0.3684, 0.8796, 0.3665, 0.7508, 0.3218, 0.8049, 0.3183, 0.8122, 0.362, 0.7568, 0.3572, 0.8049, 0.3183, 0.8515, 0.3158, 0.851, 0.3647, 0.8122, 0.362, 0.8515, 0.3158, 0.8944, 0.3237, 0.8796, 0.3665, 0.851, 0.3647, 0.9026, 0.2776, 0.9542, 0.2854, 0.9429, 0.3388, 0.8944, 0.3237, 0.7507, 0.2663, 0.8054, 0.2691, 0.8049, 0.3183, 0.7508, 0.3218, 0.8054, 0.2691, 0.8545, 0.272, 0.8515, 0.3158, 0.8049, 0.3183, 0.8545, 0.272, 0.9026, 0.2776, 0.8944, 0.3237, 0.8515, 0.3158, 0.9074, 0.2302, 0.9584, 0.2329, 0.9542, 0.2854, 0.9026, 0.2776, 0.7567, 0.2126, 0.8097, 0.2202, 0.8054, 0.2691, 0.7507, 0.2663, 0.8097, 0.2202, 0.8591, 0.226, 0.8545, 0.272, 0.8054, 0.2691, 0.8591, 0.226, 0.9074, 0.2302, 0.9026, 0.2776, 0.8545, 0.272, 0.9096, 0.1844, 0.9579, 0.1827, 0.9584, 0.2329, 0.9074, 0.2302, 0.7661, 0.1593, 0.8182, 0.1731, 0.8097, 0.2202, 0.7567, 0.2126, 0.8182, 0.1731, 0.8645, 0.1815, 0.8591, 0.226, 0.8097, 0.2202, 0.8645, 0.1815, 0.9096, 0.1844, 0.9074, 0.2302, 0.8591, 0.226, 0.9096, 0.1435, 0.9497, 0.1356, 0.9579, 0.1827, 0.9096, 0.1844, 0.7843, 0.1085, 0.8302, 0.1305, 0.8182, 0.1731, 0.7661, 0.1593, 0.8302, 0.1305, 0.8704, 0.1418, 0.8645, 0.1815, 0.8182, 0.1731, 0.8704, 0.1418, 0.9096, 0.1435, 0.9096, 0.1844, 0.8645, 0.1815, 0.9059, 0.11, 0.9363, 0.09608, 0.9497, 0.1356, 0.9096, 0.1435, 0.8137, 0.06408, 0.8467, 0.0962, 0.8302, 0.1305, 0.7843, 0.1085, 0.8467, 0.0962, 0.8764, 0.1099, 0.8704, 0.1418, 0.8302, 0.1305, 0.8764, 0.1099, 0.9059, 0.11, 0.9096, 0.1435, 0.8704, 0.1418, 0.8986, 0.08863, 0.9123, 0.06691, 0.9363, 0.09608, 0.9059, 0.11, 0.8567, 0.03758, 0.8658, 0.0753, 0.8467, 0.0962, 0.8137, 0.06408, 0.8658, 0.0753, 0.8819, 0.08813, 0.8764, 0.1099, 0.8467, 0.0962, 0.8819, 0.08813, 0.8986, 0.08863, 0.9059, 0.11, 0.8764, 0.1099, 0.1635, 0.5965, 0.1636, 0.5959, 0.1657, 0.5947, 0.1648, 0.6, 0.1636, 0.5959, 0.1633, 0.5957, 0.1627, 0.5938, 0.1657, 0.5947, 0.1633, 0.5957, 0.163, 0.5962, 0.1596, 0.5971, 0.1627, 0.5938, 0.163, 0.5962, 0.1635, 0.5965, 0.1648, 0.6, 0.1596, 0.5971, 0.1633, 0.5961, 0.1634, 0.596, 0.1636, 0.5959, 0.1635, 0.5965, 0.1634, 0.596, 0.1633, 0.596, 0.1633, 0.5957, 0.1636, 0.5959, 0.1633, 0.596, 0.1633, 0.5961, 0.163, 0.5962, 0.1633, 0.5957, 0.1633, 0.5961, 0.1633, 0.5961, 0.1635, 0.5965, 0.163, 0.5962, 0.1633, 0.5961, 0.1633, 0.5961, 0.1634, 0.596, 0.1633, 0.5961, 0.1633, 0.5961, 0.1633, 0.5961, 0.1633, 0.596, 0.1634, 0.596, 0.1633, 0.5961, 0.1633, 0.5961, 0.1633, 0.5961, 0.1633, 0.596, 0.1633, 0.5961, 0.1633, 0.5961, 0.1633, 0.5961, 0.1633, 0.5961, 0.1633, 0.5961, 0.1633, 0.5961, 0.1633, 0.5961, 0.1633, 0.5961, 0.1633, 0.5961, 0.1633, 0.5961, 0.1633, 0.5961, 0.1633, 0.5961, 0.1633, 0.5961, 0.1633, 0.5961, 0.1633, 0.5961, 0.1633, 0.5961, 0.1633, 0.5961, 0.1633, 0.5961, 0.1633, 0.5961, 0.1633, 0.5961, 0.1633, 0.5962, 0.1633, 0.5962, 0.1633, 0.5961, 0.1633, 0.5961, 0.1633, 0.5962, 0.1633, 0.5962, 0.1633, 0.5961, 0.1633, 0.5961, 0.1633, 0.5962, 0.1633, 0.5962, 0.1633, 0.5961, 0.1633, 0.5961, 0.1633, 0.5962, 0.1633, 0.5962, 0.1633, 0.5961, 0.1633, 0.5961, 0.1633, 0.5962, 0.1633, 0.5962, 0.1633, 0.5962, 0.1633, 0.5962, 0.1633, 0.5962, 0.1633, 0.5962, 0.1633, 0.5962, 0.1633, 0.5962, 0.1633, 0.5962, 0.1633, 0.5962, 0.1633, 0.5962, 0.1633, 0.5962, 0.1633, 0.5962, 0.1633, 0.5962, 0.1633, 0.5962, 0.1633, 0.5962, 0.1632, 0.5962, 0.1632, 0.5962, 0.1633, 0.5962, 0.1633, 0.5962, 0.1632, 0.5962, 0.1632, 0.5962, 0.1633, 0.5962, 0.1633, 0.5962, 0.1632, 0.5962, 0.1632, 0.5962, 0.1633, 0.5962, 0.1633, 0.5962, 0.1632, 0.5962, 0.1632, 0.5962, 0.1633, 0.5962, 0.1633, 0.5962, 0.1632, 0.5963, 0.1632, 0.5963, 0.1632, 0.5962, 0.1632, 0.5962, 0.1632, 0.5963, 0.1632, 0.5963, 0.1632, 0.5962, 0.1632, 0.5962, 0.1632, 0.5963, 0.1632, 0.5962, 0.1632, 0.5962, 0.1632, 0.5962, 0.1632, 0.5962, 0.1632, 0.5963, 0.1632, 0.5962, 0.1632, 0.5962, 0.1632, 0.5963, 0.1632, 0.5963, 0.1632, 0.5963, 0.1632, 0.5963, 0.1632, 0.5963, 0.1632, 0.5963, 0.1632, 0.5963, 0.1632, 0.5963, 0.1632, 0.5963, 0.1632, 0.5963, 0.1632, 0.5962, 0.1632, 0.5963, 0.1632, 0.5963, 0.1632, 0.5963, 0.1632, 0.5963, 0.1632, 0.5962, 0.1632, 0.5963, 0.1632, 0.5963, 0.1632, 0.5963, 0.1632, 0.5963, 0.1632, 0.5963, 0.1632, 0.5963, 0.1632, 0.5963, 0.1632, 0.5963, 0.1632, 0.5963, 0.1632, 0.5963, 0.1632, 0.5963, 0.1632, 0.5963, 0.1632, 0.5963, 0.1632, 0.5963, 0.1632, 0.5963, 0.1632, 0.5963, 0.4864, 0.2967, 0.4935, 0.3719, 0.4011, 0.3821, 0.4013, 0.3043, 0.4983, 0.07168, 0.485, 0.1438, 0.409, 0.1323, 0.4174, 0.04854, 0.485, 0.1438, 0.4819, 0.2213, 0.4114, 0.222, 0.409, 0.1323, 0.4819, 0.2213, 0.4864, 0.2967, 0.4013, 0.3043, 0.4114, 0.222, 0.5491, 0.2924, 0.5562, 0.3631, 0.4935, 0.3719, 0.4864, 0.2967, 0.5579, 0.08125, 0.5494, 0.1503, 0.485, 0.1438, 0.4983, 0.07168, 0.5494, 0.1503, 0.5464, 0.2214, 0.4819, 0.2213, 0.485, 0.1438, 0.5464, 0.2214, 0.5491, 0.2924, 0.4864, 0.2967, 0.4819, 0.2213, 0.6072, 0.2887, 0.6136, 0.3555, 0.5562, 0.3631, 0.5491, 0.2924, 0.6142, 0.08876, 0.6075, 0.1547, 0.5494, 0.1503, 0.5579, 0.08125, 0.6075, 0.1547, 0.605, 0.2216, 0.5464, 0.2214, 0.5494, 0.1503, 0.605, 0.2216, 0.6072, 0.2887, 0.5491, 0.2924, 0.5464, 0.2214, 0.6621, 0.2854, 0.6679, 0.3487, 0.6136, 0.3555, 0.6072, 0.2887, 0.6682, 0.09541, 0.6622, 0.1583, 0.6075, 0.1547, 0.6142, 0.08876, 0.6622, 0.1583, 0.6601, 0.2218, 0.605, 0.2216, 0.6075, 0.1547, 0.6601, 0.2218, 0.6621, 0.2854, 0.6072, 0.2887, 0.605, 0.2216, 0.7147, 0.2822, 0.7203, 0.3424, 0.6679, 0.3487, 0.6621, 0.2854, 0.7203, 0.1017, 0.7148, 0.1616, 0.6622, 0.1583, 0.6682, 0.09541, 0.7148, 0.1616, 0.7129, 0.2218, 0.6601, 0.2218, 0.6622, 0.1583, 0.7129, 0.2218, 0.7147, 0.2822, 0.6621, 0.2854, 0.6601, 0.2218, 0.4105, 0.6541, 0.4041, 0.6182, 0.4359, 0.6116, 0.4425, 0.6493, 0.4041, 0.6182, 0.3884, 0.5752, 0.4294, 0.5733, 0.4359, 0.6116, 0.3884, 0.5752, 0.3902, 0.5219, 0.4328, 0.529, 0.4294, 0.5733, 0.3902, 0.5219, 0.4034, 0.4758, 0.4425, 0.483, 0.4328, 0.529])
me_cube.materials.append(mat_material)
me_cube.use_remesh_preserve_volume = False
me_cube.use_remesh_preserve_attributes = False
me_cube.use_mirror_vertex_groups = False
me_cube.update()

# ---- objects
ob_cube = bpy.data.objects.new('Cube', me_cube)

# ---- transforms, parenting, visibility, modifiers, constraints
ob_cube.location = (0.0, 0.0, 0.0)
ob_cube.lock_rotations_4d = False
ob_cube.empty_display_type = 'ARROWS'
ob_cube.lineart.crease_threshold = 0.0

# ---- collection membership
col_collection.objects.link(ob_cube)

# ---- scene / render settings (as saved in the file)
scene.frame_start = 1; scene.frame_end = 250; scene.frame_set(1)
scene.render.engine = 'CYCLES'
scene.cycles.use_denoising = False
scene.cycles.samples = 128
scene.cycles.sampling_pattern = 'TABULATED_SOBOL'
scene.cycles.use_adaptive_sampling = False
scene.cycles.use_light_tree = False
scene.cycles.bake_type = 'DIFFUSE'
scene.view_settings.view_transform = 'Filmic'
bpy.context.view_layer.update()

# ---- added for rendering (the .blend has no active camera and no usable light): camera, sun
cam_auto = bpy.data.cameras.new('AutoCamera')
cam_auto.lens = 50.0
cam_auto.sensor_width = 36.0
cam_auto.clip_end = 1000.0
ob_auto_camera = bpy.data.objects.new('AutoCamera', cam_auto)
scene.collection.objects.link(ob_auto_camera)
ob_auto_camera.location = (3.28138, -4.22222, 3.96457)
ob_auto_camera.rotation_euler = (1.09748, -7.21219e-08, 0.694738)
scene.camera = ob_auto_camera
light_auto_sun = bpy.data.lights.new('AutoSun', 'SUN')
light_auto_sun.energy = 3.0
light_auto_sun.angle = 0.0523599
ob_auto_sun = bpy.data.objects.new('AutoSun', light_auto_sun)
scene.collection.objects.link(ob_auto_sun)
ob_auto_sun.rotation_euler = (0.872665, 0.174533, 0.523599)
bpy.context.view_layer.update()
